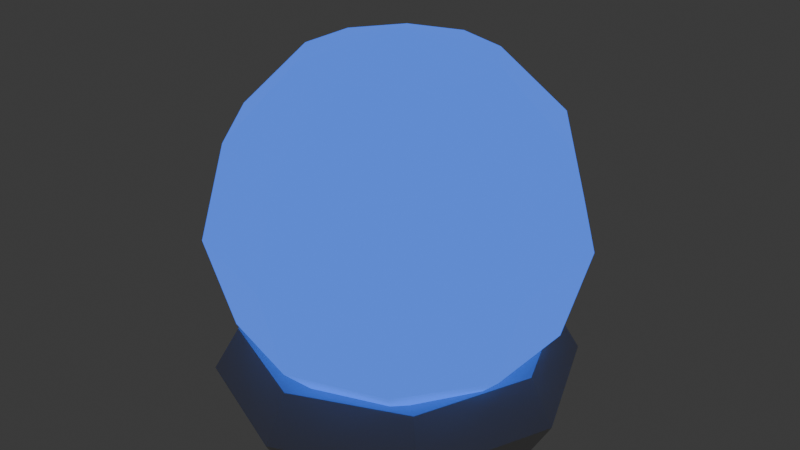 # Source: playerA.blend  (saved by Blender 4.2.66; exported with 4.5.12 LTS)
import bpy
from mathutils import Matrix  # noqa: F401  (used for matrix-valued properties, if any)

bpy.ops.wm.read_factory_settings(use_empty=True)
scene = bpy.context.scene
scene.name = 'Scene'

# ---- collections
col_collection = bpy.data.collections.new('Collection'); scene.collection.children.link(col_collection)

# ---- materials (node trees are filled in below, after node groups)
mat_material_001 = bpy.data.materials.new('Material.001')
mat_material = bpy.data.materials.new('Material')
mat_material.alpha_threshold = 0.0
mat_material.use_transparent_shadow = False
mat_material.roughness = 0.5
mat_material.line_color = (0.0, 0.0, 0.0, 1.0)

# ---- material node trees
mat_material_001.use_nodes = True; mat_material_001.node_tree.nodes.clear()
_N = mat_material_001.node_tree.nodes; _L = mat_material_001.node_tree.links
n0 = _N.new('ShaderNodeBsdfPrincipled'); n0.name = 'Principled BSDF'; n0.location = (10, 300)
n0.inputs[0].default_value = (0.1461, 0.4537, 0.8019, 1.0)
n0.inputs[27].default_value = (0.05855, 0.191, 1.0, 1.0)
n0.inputs[28].default_value = 1.0
n1 = _N.new('ShaderNodeOutputMaterial'); n1.name = 'Material Output'; n1.location = (300, 300)
_L.new(n0.outputs[0], n1.inputs[0])
n1.is_active_output = True
mat_material.use_nodes = True; mat_material.node_tree.nodes.clear()
_N = mat_material.node_tree.nodes; _L = mat_material.node_tree.links
n0 = _N.new('ShaderNodeOutputMaterial'); n0.name = 'Material Output'; n0.location = (300, 300)
n1 = _N.new('ShaderNodeBsdfPrincipled'); n1.name = 'Principled BSDF'; n1.location = (10, 300)
n1.inputs[0].default_value = (0.5, 0.5, 0.5, 1.0)
n1.inputs[3].default_value = 1.45
_L.new(n1.outputs[0], n0.inputs[0])
n0.is_active_output = True

# ---- world
world_world = bpy.data.worlds.new('World'); scene.world = world_world
world_world.use_nodes = True; world_world.node_tree.nodes.clear()
_N = world_world.node_tree.nodes; _L = world_world.node_tree.links
n0 = _N.new('ShaderNodeOutputWorld'); n0.name = 'World Output'; n0.location = (300, 300)
n1 = _N.new('ShaderNodeBackground'); n1.name = 'Background'; n1.location = (10, 300)
n1.inputs[0].default_value = (0.05088, 0.05088, 0.05088, 1.0)
_L.new(n1.outputs[0], n0.inputs[0])
n0.is_active_output = True
world_world.color = (0.05088, 0.05088, 0.05088)
world_world.sun_shadow_jitter_overblur = 0.0

# ---- meshes
me_sphere = bpy.data.meshes.new('Sphere')
me_sphere.from_pydata([(0.2939, 0.4045, 0.866), (0.509, 0.7006, 0.5), (0.5878, 0.809, 0.0), (0.509, 0.7006, -0.5), (0.2939, 0.4045, -0.866), (0.4755, 0.1545, 0.866), (0.8236, 0.2676, 0.5), (0.9511, 0.309, 0.0), (0.8236, 0.2676, -0.5), (0.4755, 0.1545, -0.866), (0.4755, -0.1545, 0.866), (0.8236, -0.2676, 0.5), (0.9511, -0.309, 0.0), (0.8236, -0.2676, -0.5), (0.4755, -0.1545, -0.866), (0.2939, -0.4045, 0.866), (0.509, -0.7006, 0.5), (0.5878, -0.809, 0.0), (0.509, -0.7006, -0.5), (0.2939, -0.4045, -0.866), (2.98e-08, -0.5, 0.866), (2.98e-08, -0.866, 0.5), (5.96e-08, -1.0, 0.0), (2.98e-08, -0.866, -0.5), (2.98e-08, -0.5, -0.866), (-0.2939, -0.4045, 0.866), (-0.509, -0.7006, 0.5), (-0.5878, -0.809, 0.0), (-0.509, -0.7006, -0.5), (-0.2939, -0.4045, -0.866), (0.0, 0.0, 1.0), (-0.4755, -0.1545, 0.866), (-0.8236, -0.2676, 0.5), (-0.9511, -0.309, 0.0), (-0.8236, -0.2676, -0.5), (-0.4755, -0.1545, -0.866), (0.0, 0.0, -1.0), (-0.4755, 0.1545, 0.866), (-0.8236, 0.2676, 0.5), (-0.9511, 0.309, 0.0), (-0.8236, 0.2676, -0.5), (-0.4755, 0.1545, -0.866), (-0.2939, 0.4045, 0.866), (-0.509, 0.7006, 0.5), (-0.5878, 0.809, 0.0), (-0.509, 0.7006, -0.5), (-0.2939, 0.4045, -0.866), (-4.47e-08, 0.5, 0.866), (-2.98e-08, 0.866, 0.5), (-8.941e-08, 1.0, 0.0), (-2.98e-08, 0.866, -0.5), (-4.47e-08, 0.5, -0.866)], [], [(51, 50, 3, 4), (49, 48, 1, 2), (47, 30, 0), (36, 51, 4), (50, 49, 2, 3), (48, 47, 0, 1), (0, 30, 5), (36, 4, 9), (3, 2, 7, 8), (1, 0, 5, 6), (4, 3, 8, 9), (2, 1, 6, 7), (36, 9, 14), (8, 7, 12, 13), (6, 5, 10, 11), (9, 8, 13, 14), (7, 6, 11, 12), (5, 30, 10), (36, 14, 19), (13, 12, 17, 18), (11, 10, 15, 16), (14, 13, 18, 19), (12, 11, 16, 17), (10, 30, 15), (36, 19, 24), (18, 17, 22, 23), (16, 15, 20, 21), (19, 18, 23, 24), (17, 16, 21, 22), (15, 30, 20), (23, 22, 27, 28), (21, 20, 25, 26), (24, 23, 28, 29), (22, 21, 26, 27), (20, 30, 25), (36, 24, 29), (26, 25, 31, 32), (29, 28, 34, 35), (27, 26, 32, 33), (25, 30, 31), (36, 29, 35), (28, 27, 33, 34), (35, 34, 40, 41), (33, 32, 38, 39), (31, 30, 37), (36, 35, 41), (34, 33, 39, 40), (32, 31, 37, 38), (41, 40, 45, 46), (39, 38, 43, 44), (37, 30, 42), (36, 41, 46), (40, 39, 44, 45), (38, 37, 42, 43), (46, 45, 50, 51), (44, 43, 48, 49), (42, 30, 47), (36, 46, 51), (45, 44, 49, 50), (43, 42, 47, 48)])
_uv = me_sphere.uv_layers.new(name='UVMap')
_uv.uv.foreach_set('vector', [0.564, 0.3934, 0.564, 0.4467, 0.532, 0.4467, 0.532, 0.3934, 0.564, 0.5, 0.564, 0.5533, 0.532, 0.5533, 0.532, 0.5, 0.564, 0.6066, 0.548, 0.6599, 0.532, 0.6066, 0.548, 0.3401, 0.564, 0.3934, 0.532, 0.3934, 0.564, 0.4467, 0.564, 0.5, 0.532, 0.5, 0.532, 0.4467, 0.564, 0.5533, 0.564, 0.6066, 0.532, 0.6066, 0.532, 0.5533, 0.532, 0.6066, 0.516, 0.6599, 0.5, 0.6066, 0.516, 0.3401, 0.532, 0.3934, 0.5, 0.3934, 0.532, 0.4467, 0.532, 0.5, 0.5, 0.5, 0.5, 0.4467, 0.532, 0.5533, 0.532, 0.6066, 0.5, 0.6066, 0.5, 0.5533, 0.532, 0.3934, 0.532, 0.4467, 0.5, 0.4467, 0.5, 0.3934, 0.532, 0.5, 0.532, 0.5533, 0.5, 0.5533, 0.5, 0.5, 0.484, 0.3401, 0.5, 0.3934, 0.468, 0.3934, 0.5, 0.4467, 0.5, 0.5, 0.468, 0.5, 0.468, 0.4467, 0.5, 0.5533, 0.5, 0.6066, 0.468, 0.6066, 0.468, 0.5533, 0.5, 0.3934, 0.5, 0.4467, 0.468, 0.4467, 0.468, 0.3934, 0.5, 0.5, 0.5, 0.5533, 0.468, 0.5533, 0.468, 0.5, 0.5, 0.6066, 0.484, 0.6599, 0.468, 0.6066, 0.452, 0.3401, 0.468, 0.3934, 0.436, 0.3934, 0.468, 0.4467, 0.468, 0.5, 0.436, 0.5, 0.436, 0.4467, 0.468, 0.5533, 0.468, 0.6066, 0.436, 0.6066, 0.436, 0.5533, 0.468, 0.3934, 0.468, 0.4467, 0.436, 0.4467, 0.436, 0.3934, 0.468, 0.5, 0.468, 0.5533, 0.436, 0.5533, 0.436, 0.5, 0.468, 0.6066, 0.452, 0.6599, 0.436, 0.6066, 0.4201, 0.3401, 0.436, 0.3934, 0.4041, 0.3934, 0.436, 0.4467, 0.436, 0.5, 0.4041, 0.5, 0.4041, 0.4467, 0.436, 0.5533, 0.436, 0.6066, 0.4041, 0.6066, 0.4041, 0.5533, 0.436, 0.3934, 0.436, 0.4467, 0.4041, 0.4467, 0.4041, 0.3934, 0.436, 0.5, 0.436, 0.5533, 0.4041, 0.5533, 0.4041, 0.5, 0.436, 0.6066, 0.4201, 0.6599, 0.4041, 0.6066, 0.4041, 0.4467, 0.4041, 0.5, 0.3721, 0.5, 0.3721, 0.4467, 0.4041, 0.5533, 0.4041, 0.6066, 0.3721, 0.6066, 0.3721, 0.5533, 0.4041, 0.3934, 0.4041, 0.4467, 0.3721, 0.4467, 0.3721, 0.3934, 0.4041, 0.5, 0.4041, 0.5533, 0.3721, 0.5533, 0.3721, 0.5, 0.4041, 0.6066, 0.3881, 0.6599, 0.3721, 0.6066, 0.3881, 0.3401, 0.4041, 0.3934, 0.3721, 0.3934, 0.3721, 0.5533, 0.3721, 0.6066, 0.3401, 0.6066, 0.3401, 0.5533, 0.3721, 0.3934, 0.3721, 0.4467, 0.3401, 0.4467, 0.3401, 0.3934, 0.3721, 0.5, 0.3721, 0.5533, 0.3401, 0.5533, 0.3401, 0.5, 0.3721, 0.6066, 0.3561, 0.6599, 0.3401, 0.6066, 0.3561, 0.3401, 0.3721, 0.3934, 0.3401, 0.3934, 0.3721, 0.4467, 0.3721, 0.5, 0.3401, 0.5, 0.3401, 0.4467, 0.6599, 0.3934, 0.6599, 0.4467, 0.6279, 0.4467, 0.6279, 0.3934, 0.6599, 0.5, 0.6599, 0.5533, 0.6279, 0.5533, 0.6279, 0.5, 0.6599, 0.6066, 0.6439, 0.6599, 0.6279, 0.6066, 0.6439, 0.3401, 0.6599, 0.3934, 0.6279, 0.3934, 0.6599, 0.4467, 0.6599, 0.5, 0.6279, 0.5, 0.6279, 0.4467, 0.6599, 0.5533, 0.6599, 0.6066, 0.6279, 0.6066, 0.6279, 0.5533, 0.6279, 0.3934, 0.6279, 0.4467, 0.5959, 0.4467, 0.5959, 0.3934, 0.6279, 0.5, 0.6279, 0.5533, 0.5959, 0.5533, 0.5959, 0.5, 0.6279, 0.6066, 0.6119, 0.6599, 0.5959, 0.6066, 0.6119, 0.3401, 0.6279, 0.3934, 0.5959, 0.3934, 0.6279, 0.4467, 0.6279, 0.5, 0.5959, 0.5, 0.5959, 0.4467, 0.6279, 0.5533, 0.6279, 0.6066, 0.5959, 0.6066, 0.5959, 0.5533, 0.5959, 0.3934, 0.5959, 0.4467, 0.564, 0.4467, 0.564, 0.3934, 0.5959, 0.5, 0.5959, 0.5533, 0.564, 0.5533, 0.564, 0.5, 0.5959, 0.6066, 0.5799, 0.6599, 0.564, 0.6066, 0.5799, 0.3401, 0.5959, 0.3934, 0.564, 0.3934, 0.5959, 0.4467, 0.5959, 0.5, 0.564, 0.5, 0.564, 0.4467, 0.5959, 0.5533, 0.5959, 0.6066, 0.564, 0.6066, 0.564, 0.5533])
me_sphere.materials.append(mat_material_001)
me_sphere.update()
me_torus = bpy.data.meshes.new('Torus')
me_torus.from_pydata([(1.25, 0.0, 0.0), (1.077, 0.0, 0.2378), (0.7977, 0.0, 0.1469), (0.7977, 0.0, -0.1469), (1.077, 0.0, -0.2378), (0.8839, 0.8839, 0.0), (0.7617, 0.7617, 0.2378), (0.5641, 0.5641, 0.1469), (0.5641, 0.5641, -0.1469), (0.7617, 0.7617, -0.2378), (9.437e-08, 1.25, 0.0), (8.133e-08, 1.077, 0.2378), (6.023e-08, 0.7977, 0.1469), (6.023e-08, 0.7977, -0.1469), (8.133e-08, 1.077, -0.2378), (-0.8839, 0.8839, 0.0), (-0.7617, 0.7617, 0.2378), (-0.5641, 0.5641, 0.1469), (-0.5641, 0.5641, -0.1469), (-0.7617, 0.7617, -0.2378), (-1.25, 1.093e-07, 0.0), (-1.077, 9.418e-08, 0.2378), (-0.7977, 6.974e-08, 0.1469), (-0.7977, 6.974e-08, -0.1469), (-1.077, 9.418e-08, -0.2378), (-0.8839, -0.8839, 0.0), (-0.7617, -0.7617, 0.2378), (-0.5641, -0.5641, 0.1469), (-0.5641, -0.5641, -0.1469), (-0.7617, -0.7617, -0.2378), (9.437e-08, -1.25, 0.0), (8.133e-08, -1.077, 0.2378), (6.023e-08, -0.7977, 0.1469), (6.023e-08, -0.7977, -0.1469), (8.133e-08, -1.077, -0.2378), (0.8839, -0.8839, 0.0), (0.7617, -0.7617, 0.2378), (0.5641, -0.5641, 0.1469), (0.5641, -0.5641, -0.1469), (0.7617, -0.7617, -0.2378)], [], [(0, 5, 6, 1), (1, 6, 7, 2), (2, 7, 8, 3), (3, 8, 9, 4), (4, 9, 5, 0), (5, 10, 11, 6), (6, 11, 12, 7), (7, 12, 13, 8), (8, 13, 14, 9), (9, 14, 10, 5), (10, 15, 16, 11), (11, 16, 17, 12), (12, 17, 18, 13), (13, 18, 19, 14), (14, 19, 15, 10), (15, 20, 21, 16), (16, 21, 22, 17), (17, 22, 23, 18), (18, 23, 24, 19), (19, 24, 20, 15), (20, 25, 26, 21), (21, 26, 27, 22), (22, 27, 28, 23), (23, 28, 29, 24), (24, 29, 25, 20), (25, 30, 31, 26), (26, 31, 32, 27), (27, 32, 33, 28), (28, 33, 34, 29), (29, 34, 30, 25), (30, 35, 36, 31), (31, 36, 37, 32), (32, 37, 38, 33), (33, 38, 39, 34), (34, 39, 35, 30), (35, 0, 1, 36), (36, 1, 2, 37), (37, 2, 3, 38), (38, 3, 4, 39), (39, 4, 0, 35)])
_uv = me_torus.uv_layers.new(name='UVMap')
_uv.uv.foreach_set('vector', [0.5, 0.6, 0.625, 0.6, 0.625, 0.8, 0.5, 0.8, 0.5, 0.8, 0.625, 0.8, 0.625, 1.0, 0.5, 1.0, 0.5, 0.0, 0.625, 0.0, 0.625, 0.2, 0.5, 0.2, 0.5, 0.2, 0.625, 0.2, 0.625, 0.4, 0.5, 0.4, 0.5, 0.4, 0.625, 0.4, 0.625, 0.6, 0.5, 0.6, 0.625, 0.6, 0.75, 0.6, 0.75, 0.8, 0.625, 0.8, 0.625, 0.8, 0.75, 0.8, 0.75, 1.0, 0.625, 1.0, 0.625, 0.0, 0.75, 0.0, 0.75, 0.2, 0.625, 0.2, 0.625, 0.2, 0.75, 0.2, 0.75, 0.4, 0.625, 0.4, 0.625, 0.4, 0.75, 0.4, 0.75, 0.6, 0.625, 0.6, 0.75, 0.6, 0.875, 0.6, 0.875, 0.8, 0.75, 0.8, 0.75, 0.8, 0.875, 0.8, 0.875, 1.0, 0.75, 1.0, 0.75, 0.0, 0.875, 0.0, 0.875, 0.2, 0.75, 0.2, 0.75, 0.2, 0.875, 0.2, 0.875, 0.4, 0.75, 0.4, 0.75, 0.4, 0.875, 0.4, 0.875, 0.6, 0.75, 0.6, 0.875, 0.6, 1.0, 0.6, 1.0, 0.8, 0.875, 0.8, 0.875, 0.8, 1.0, 0.8, 1.0, 1.0, 0.875, 1.0, 0.875, 0.0, 1.0, 0.0, 1.0, 0.2, 0.875, 0.2, 0.875, 0.2, 1.0, 0.2, 1.0, 0.4, 0.875, 0.4, 0.875, 0.4, 1.0, 0.4, 1.0, 0.6, 0.875, 0.6, 0.0, 0.6, 0.125, 0.6, 0.125, 0.8, 0.0, 0.8, 0.0, 0.8, 0.125, 0.8, 0.125, 1.0, 0.0, 1.0, 0.0, 0.0, 0.125, 0.0, 0.125, 0.2, 0.0, 0.2, 0.0, 0.2, 0.125, 0.2, 0.125, 0.4, 0.0, 0.4, 0.0, 0.4, 0.125, 0.4, 0.125, 0.6, 0.0, 0.6, 0.125, 0.6, 0.25, 0.6, 0.25, 0.8, 0.125, 0.8, 0.125, 0.8, 0.25, 0.8, 0.25, 1.0, 0.125, 1.0, 0.125, 0.0, 0.25, 0.0, 0.25, 0.2, 0.125, 0.2, 0.125, 0.2, 0.25, 0.2, 0.25, 0.4, 0.125, 0.4, 0.125, 0.4, 0.25, 0.4, 0.25, 0.6, 0.125, 0.6, 0.25, 0.6, 0.375, 0.6, 0.375, 0.8, 0.25, 0.8, 0.25, 0.8, 0.375, 0.8, 0.375, 1.0, 0.25, 1.0, 0.25, 0.0, 0.375, 0.0, 0.375, 0.2, 0.25, 0.2, 0.25, 0.2, 0.375, 0.2, 0.375, 0.4, 0.25, 0.4, 0.25, 0.4, 0.375, 0.4, 0.375, 0.6, 0.25, 0.6, 0.375, 0.6, 0.5, 0.6, 0.5, 0.8, 0.375, 0.8, 0.375, 0.8, 0.5, 0.8, 0.5, 1.0, 0.375, 1.0, 0.375, 0.0, 0.5, 0.0, 0.5, 0.2, 0.375, 0.2, 0.375, 0.2, 0.5, 0.2, 0.5, 0.4, 0.375, 0.4, 0.375, 0.4, 0.5, 0.4, 0.5, 0.6, 0.375, 0.6])
me_torus.materials.append(mat_material)
me_torus.update()

# ---- objects
ob_sphere = bpy.data.objects.new('Sphere', me_sphere)
ob_torus = bpy.data.objects.new('Torus', me_torus)

# ---- transforms, parenting, visibility, modifiers, constraints
ob_sphere.location = (0.0, 0.0, 1.0)
ob_torus.location = (0.001158, -0.009306, 0.1612)
ob_torus.scale = (0.78, 0.8, 1.0)

# ---- collection membership
col_collection.objects.link(ob_sphere)
col_collection.objects.link(ob_torus)

# ---- scene / render settings (as saved in the file)
scene.frame_start = 1; scene.frame_end = 250; scene.frame_set(1)
scene.render.engine = 'BLENDER_EEVEE_NEXT'
bpy.context.view_layer.update()

# ---- added for rendering (the .blend has no active camera): camera
cam_auto = bpy.data.cameras.new('AutoCamera')
cam_auto.lens = 50.0
cam_auto.sensor_width = 36.0
cam_auto.clip_end = 1000.0
ob_auto_camera = bpy.data.objects.new('AutoCamera', cam_auto)
scene.collection.objects.link(ob_auto_camera)
ob_auto_camera.location = (3.22647, -3.87502, 3.54195)
ob_auto_camera.rotation_euler = (1.09748, -7.21219e-08, 0.694738)
scene.camera = ob_auto_camera
bpy.context.view_layer.update()
